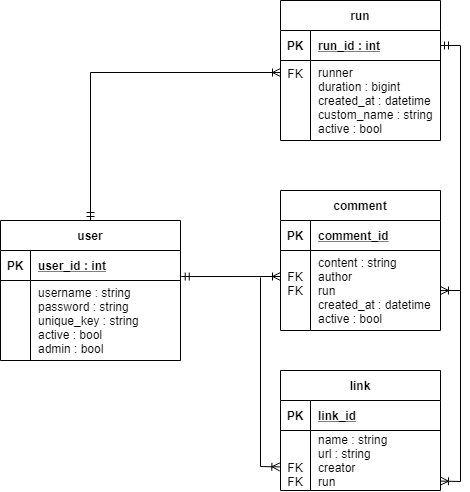

The diagram above was exported from draw.io. Its source (the exported page's mxGraphModel, read from the mxfile embedded in the PNG):
<mxGraphModel dx="1185" dy="635" grid="1" gridSize="10" guides="1" tooltips="1" connect="1" arrows="1" fold="1" page="1" pageScale="1" pageWidth="850" pageHeight="1100" math="0" shadow="0" extFonts="Permanent Marker^https://fonts.googleapis.com/css?family=Permanent+Marker">
  <root>
    <mxCell id="0" />
    <mxCell id="1" parent="0" />
    <mxCell id="C-vyLk0tnHw3VtMMgP7b-2" value="user" style="shape=table;startSize=30;container=1;collapsible=1;childLayout=tableLayout;fixedRows=1;rowLines=0;fontStyle=1;align=center;resizeLast=1;" parent="1" vertex="1">
      <mxGeometry x="390" y="310" width="180" height="140" as="geometry" />
    </mxCell>
    <mxCell id="C-vyLk0tnHw3VtMMgP7b-3" value="" style="shape=partialRectangle;collapsible=0;dropTarget=0;pointerEvents=0;fillColor=none;points=[[0,0.5],[1,0.5]];portConstraint=eastwest;top=0;left=0;right=0;bottom=1;" parent="C-vyLk0tnHw3VtMMgP7b-2" vertex="1">
      <mxGeometry y="30" width="180" height="30" as="geometry" />
    </mxCell>
    <mxCell id="C-vyLk0tnHw3VtMMgP7b-4" value="PK" style="shape=partialRectangle;overflow=hidden;connectable=0;fillColor=none;top=0;left=0;bottom=0;right=0;fontStyle=1;" parent="C-vyLk0tnHw3VtMMgP7b-3" vertex="1">
      <mxGeometry width="30" height="30" as="geometry" />
    </mxCell>
    <mxCell id="C-vyLk0tnHw3VtMMgP7b-5" value="user_id : int" style="shape=partialRectangle;overflow=hidden;connectable=0;fillColor=none;top=0;left=0;bottom=0;right=0;align=left;spacingLeft=6;fontStyle=5;" parent="C-vyLk0tnHw3VtMMgP7b-3" vertex="1">
      <mxGeometry x="30" width="150" height="30" as="geometry" />
    </mxCell>
    <mxCell id="C-vyLk0tnHw3VtMMgP7b-6" value="" style="shape=partialRectangle;collapsible=0;dropTarget=0;pointerEvents=0;fillColor=none;points=[[0,0.5],[1,0.5]];portConstraint=eastwest;top=0;left=0;right=0;bottom=0;" parent="C-vyLk0tnHw3VtMMgP7b-2" vertex="1">
      <mxGeometry y="60" width="180" height="80" as="geometry" />
    </mxCell>
    <mxCell id="C-vyLk0tnHw3VtMMgP7b-7" value="&#10;&#10;&#10;&#10;" style="shape=partialRectangle;overflow=hidden;connectable=0;fillColor=none;top=0;left=0;bottom=0;right=0;" parent="C-vyLk0tnHw3VtMMgP7b-6" vertex="1">
      <mxGeometry width="30" height="80" as="geometry" />
    </mxCell>
    <mxCell id="C-vyLk0tnHw3VtMMgP7b-8" value="username : string&#10;password : string&#10;unique_key : string&#10;active : bool&#10;admin : bool" style="shape=partialRectangle;overflow=hidden;connectable=0;fillColor=none;top=0;left=0;bottom=0;right=0;align=left;spacingLeft=6;" parent="C-vyLk0tnHw3VtMMgP7b-6" vertex="1">
      <mxGeometry x="30" width="150" height="80" as="geometry" />
    </mxCell>
    <mxCell id="C-vyLk0tnHw3VtMMgP7b-13" value="run" style="shape=table;startSize=30;container=1;collapsible=1;childLayout=tableLayout;fixedRows=1;rowLines=0;fontStyle=1;align=center;resizeLast=1;" parent="1" vertex="1">
      <mxGeometry x="670" y="90" width="160" height="140" as="geometry" />
    </mxCell>
    <mxCell id="C-vyLk0tnHw3VtMMgP7b-14" value="" style="shape=partialRectangle;collapsible=0;dropTarget=0;pointerEvents=0;fillColor=none;points=[[0,0.5],[1,0.5]];portConstraint=eastwest;top=0;left=0;right=0;bottom=1;" parent="C-vyLk0tnHw3VtMMgP7b-13" vertex="1">
      <mxGeometry y="30" width="160" height="30" as="geometry" />
    </mxCell>
    <mxCell id="C-vyLk0tnHw3VtMMgP7b-15" value="PK" style="shape=partialRectangle;overflow=hidden;connectable=0;fillColor=none;top=0;left=0;bottom=0;right=0;fontStyle=1;" parent="C-vyLk0tnHw3VtMMgP7b-14" vertex="1">
      <mxGeometry width="30" height="30" as="geometry" />
    </mxCell>
    <mxCell id="C-vyLk0tnHw3VtMMgP7b-16" value="run_id : int" style="shape=partialRectangle;overflow=hidden;connectable=0;fillColor=none;top=0;left=0;bottom=0;right=0;align=left;spacingLeft=6;fontStyle=5;" parent="C-vyLk0tnHw3VtMMgP7b-14" vertex="1">
      <mxGeometry x="30" width="130" height="30" as="geometry" />
    </mxCell>
    <mxCell id="C-vyLk0tnHw3VtMMgP7b-17" value="" style="shape=partialRectangle;collapsible=0;dropTarget=0;pointerEvents=0;fillColor=none;points=[[0,0.5],[1,0.5]];portConstraint=eastwest;top=0;left=0;right=0;bottom=0;" parent="C-vyLk0tnHw3VtMMgP7b-13" vertex="1">
      <mxGeometry y="60" width="160" height="80" as="geometry" />
    </mxCell>
    <mxCell id="C-vyLk0tnHw3VtMMgP7b-18" value="FK" style="shape=partialRectangle;overflow=hidden;connectable=0;fillColor=none;top=0;left=0;bottom=0;right=0;verticalAlign=top;" parent="C-vyLk0tnHw3VtMMgP7b-17" vertex="1">
      <mxGeometry width="30" height="80" as="geometry" />
    </mxCell>
    <mxCell id="C-vyLk0tnHw3VtMMgP7b-19" value="runner&#10;duration : bigint&#10;created_at : datetime&#10;custom_name : string&#10;active : bool" style="shape=partialRectangle;overflow=hidden;connectable=0;fillColor=none;top=0;left=0;bottom=0;right=0;align=left;spacingLeft=6;" parent="C-vyLk0tnHw3VtMMgP7b-17" vertex="1">
      <mxGeometry x="30" width="130" height="80" as="geometry" />
    </mxCell>
    <mxCell id="pbjzq2MW7JeNoaWXO3CV-17" value="comment" style="shape=table;startSize=30;container=1;collapsible=1;childLayout=tableLayout;fixedRows=1;rowLines=0;fontStyle=1;align=center;resizeLast=1;" parent="1" vertex="1">
      <mxGeometry x="670" y="280" width="160" height="140" as="geometry" />
    </mxCell>
    <mxCell id="pbjzq2MW7JeNoaWXO3CV-18" value="" style="shape=partialRectangle;collapsible=0;dropTarget=0;pointerEvents=0;fillColor=none;points=[[0,0.5],[1,0.5]];portConstraint=eastwest;top=0;left=0;right=0;bottom=1;" parent="pbjzq2MW7JeNoaWXO3CV-17" vertex="1">
      <mxGeometry y="30" width="160" height="30" as="geometry" />
    </mxCell>
    <mxCell id="pbjzq2MW7JeNoaWXO3CV-19" value="PK" style="shape=partialRectangle;overflow=hidden;connectable=0;fillColor=none;top=0;left=0;bottom=0;right=0;fontStyle=1;" parent="pbjzq2MW7JeNoaWXO3CV-18" vertex="1">
      <mxGeometry width="30" height="30" as="geometry" />
    </mxCell>
    <mxCell id="pbjzq2MW7JeNoaWXO3CV-20" value="comment_id" style="shape=partialRectangle;overflow=hidden;connectable=0;fillColor=none;top=0;left=0;bottom=0;right=0;align=left;spacingLeft=6;fontStyle=5;" parent="pbjzq2MW7JeNoaWXO3CV-18" vertex="1">
      <mxGeometry x="30" width="130" height="30" as="geometry" />
    </mxCell>
    <mxCell id="pbjzq2MW7JeNoaWXO3CV-21" value="" style="shape=partialRectangle;collapsible=0;dropTarget=0;pointerEvents=0;fillColor=none;points=[[0,0.5],[1,0.5]];portConstraint=eastwest;top=0;left=0;right=0;bottom=0;" parent="pbjzq2MW7JeNoaWXO3CV-17" vertex="1">
      <mxGeometry y="60" width="160" height="80" as="geometry" />
    </mxCell>
    <mxCell id="pbjzq2MW7JeNoaWXO3CV-22" value="FK&#10;FK&#10;" style="shape=partialRectangle;overflow=hidden;connectable=0;fillColor=none;top=0;left=0;bottom=0;right=0;" parent="pbjzq2MW7JeNoaWXO3CV-21" vertex="1">
      <mxGeometry width="30" height="80" as="geometry" />
    </mxCell>
    <mxCell id="pbjzq2MW7JeNoaWXO3CV-23" value="content : string&#10;author&#10;run&#10;created_at : datetime&#10;active : bool" style="shape=partialRectangle;overflow=hidden;connectable=0;fillColor=none;top=0;left=0;bottom=0;right=0;align=left;spacingLeft=6;" parent="pbjzq2MW7JeNoaWXO3CV-21" vertex="1">
      <mxGeometry x="30" width="130" height="80" as="geometry" />
    </mxCell>
    <mxCell id="pbjzq2MW7JeNoaWXO3CV-32" style="edgeStyle=orthogonalEdgeStyle;rounded=0;orthogonalLoop=1;jettySize=auto;html=1;startArrow=ERmandOne;startFill=0;endArrow=ERoneToMany;endFill=0;exitX=0.5;exitY=0;exitDx=0;exitDy=0;" parent="1" source="C-vyLk0tnHw3VtMMgP7b-2" edge="1">
      <mxGeometry relative="1" as="geometry">
        <Array as="points">
          <mxPoint x="480" y="162" />
        </Array>
        <mxPoint x="480" y="300" as="sourcePoint" />
        <mxPoint x="670" y="162" as="targetPoint" />
      </mxGeometry>
    </mxCell>
    <mxCell id="pbjzq2MW7JeNoaWXO3CV-33" style="edgeStyle=orthogonalEdgeStyle;rounded=0;orthogonalLoop=1;jettySize=auto;html=1;startArrow=ERmandOne;startFill=0;endArrow=ERoneToMany;endFill=0;targetPerimeterSpacing=0;entryX=1;entryY=0.5;entryDx=0;entryDy=0;" parent="1" source="C-vyLk0tnHw3VtMMgP7b-14" target="pbjzq2MW7JeNoaWXO3CV-21" edge="1">
      <mxGeometry relative="1" as="geometry">
        <Array as="points">
          <mxPoint x="850" y="135" />
          <mxPoint x="850" y="380" />
        </Array>
        <mxPoint x="830" y="376" as="targetPoint" />
      </mxGeometry>
    </mxCell>
    <mxCell id="pbjzq2MW7JeNoaWXO3CV-34" style="edgeStyle=orthogonalEdgeStyle;rounded=0;orthogonalLoop=1;jettySize=auto;html=1;startArrow=ERoneToMany;startFill=0;endArrow=ERmandOne;endFill=0;entryX=1.004;entryY=0.868;entryDx=0;entryDy=0;entryPerimeter=0;" parent="1" target="C-vyLk0tnHw3VtMMgP7b-3" edge="1">
      <mxGeometry relative="1" as="geometry">
        <Array as="points" />
        <mxPoint x="670" y="366" as="sourcePoint" />
        <mxPoint x="570" y="365" as="targetPoint" />
      </mxGeometry>
    </mxCell>
    <mxCell id="u43RWkZ2ApqOo4wqlypQ-1" value="link" style="shape=table;startSize=30;container=1;collapsible=1;childLayout=tableLayout;fixedRows=1;rowLines=0;fontStyle=1;align=center;resizeLast=1;" parent="1" vertex="1">
      <mxGeometry x="670" y="460" width="160" height="120" as="geometry" />
    </mxCell>
    <mxCell id="u43RWkZ2ApqOo4wqlypQ-2" value="" style="shape=partialRectangle;collapsible=0;dropTarget=0;pointerEvents=0;fillColor=none;points=[[0,0.5],[1,0.5]];portConstraint=eastwest;top=0;left=0;right=0;bottom=1;" parent="u43RWkZ2ApqOo4wqlypQ-1" vertex="1">
      <mxGeometry y="30" width="160" height="30" as="geometry" />
    </mxCell>
    <mxCell id="u43RWkZ2ApqOo4wqlypQ-3" value="PK" style="shape=partialRectangle;overflow=hidden;connectable=0;fillColor=none;top=0;left=0;bottom=0;right=0;fontStyle=1;" parent="u43RWkZ2ApqOo4wqlypQ-2" vertex="1">
      <mxGeometry width="30" height="30" as="geometry" />
    </mxCell>
    <mxCell id="u43RWkZ2ApqOo4wqlypQ-4" value="link_id" style="shape=partialRectangle;overflow=hidden;connectable=0;fillColor=none;top=0;left=0;bottom=0;right=0;align=left;spacingLeft=6;fontStyle=5;" parent="u43RWkZ2ApqOo4wqlypQ-2" vertex="1">
      <mxGeometry x="30" width="130" height="30" as="geometry" />
    </mxCell>
    <mxCell id="u43RWkZ2ApqOo4wqlypQ-5" value="" style="shape=partialRectangle;collapsible=0;dropTarget=0;pointerEvents=0;fillColor=none;points=[[0,0.5],[1,0.5]];portConstraint=eastwest;top=0;left=0;right=0;bottom=0;" parent="u43RWkZ2ApqOo4wqlypQ-1" vertex="1">
      <mxGeometry y="60" width="160" height="60" as="geometry" />
    </mxCell>
    <mxCell id="u43RWkZ2ApqOo4wqlypQ-6" value="&#10;&#10;FK&#10;FK" style="shape=partialRectangle;overflow=hidden;connectable=0;fillColor=none;top=0;left=0;bottom=0;right=0;" parent="u43RWkZ2ApqOo4wqlypQ-5" vertex="1">
      <mxGeometry width="30" height="60" as="geometry" />
    </mxCell>
    <mxCell id="u43RWkZ2ApqOo4wqlypQ-7" value="name : string&#10;url : string&#10;creator&#10;run" style="shape=partialRectangle;overflow=hidden;connectable=0;fillColor=none;top=0;left=0;bottom=0;right=0;align=left;spacingLeft=6;" parent="u43RWkZ2ApqOo4wqlypQ-5" vertex="1">
      <mxGeometry x="30" width="130" height="60" as="geometry" />
    </mxCell>
    <mxCell id="u43RWkZ2ApqOo4wqlypQ-8" value="" style="endArrow=none;html=1;exitX=1;exitY=0.843;exitDx=0;exitDy=0;exitPerimeter=0;rounded=0;startArrow=ERoneToMany;startFill=0;" parent="1" source="u43RWkZ2ApqOo4wqlypQ-5" edge="1">
      <mxGeometry width="50" height="50" relative="1" as="geometry">
        <mxPoint x="850" y="560" as="sourcePoint" />
        <mxPoint x="850" y="380" as="targetPoint" />
        <Array as="points">
          <mxPoint x="850" y="571" />
        </Array>
      </mxGeometry>
    </mxCell>
    <mxCell id="u43RWkZ2ApqOo4wqlypQ-9" value="" style="endArrow=none;html=1;exitX=-0.004;exitY=0.607;exitDx=0;exitDy=0;rounded=0;startArrow=ERoneToMany;startFill=0;exitPerimeter=0;" parent="1" source="u43RWkZ2ApqOo4wqlypQ-5" edge="1">
      <mxGeometry width="50" height="50" relative="1" as="geometry">
        <mxPoint x="610" y="500" as="sourcePoint" />
        <mxPoint x="650" y="367" as="targetPoint" />
        <Array as="points">
          <mxPoint x="650" y="556" />
        </Array>
      </mxGeometry>
    </mxCell>
  </root>
</mxGraphModel>